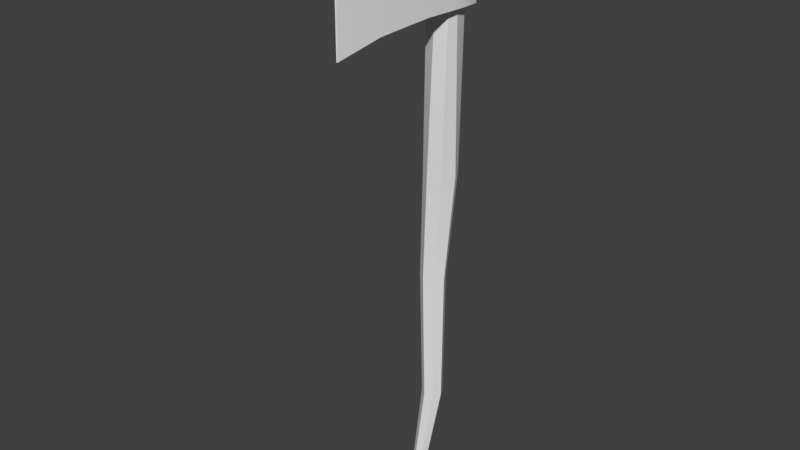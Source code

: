 # Source: SM_IronAxe_001.blend  (saved by Blender 2.79.0; exported with 4.5.12 LTS)
import bpy
from mathutils import Matrix  # noqa: F401  (used for matrix-valued properties, if any)

bpy.ops.wm.read_factory_settings(use_empty=True)
scene = bpy.context.scene
scene.name = 'Scene'

# ---- collections
col_collection_1 = bpy.data.collections.new('Collection 1'); scene.collection.children.link(col_collection_1)

# ---- materials (node trees are filled in below, after node groups)
mat_stick = bpy.data.materials.new('Stick')
mat_stick.alpha_threshold = 0.0
mat_stick.use_transparent_shadow = False
mat_stick.roughness = 0.5
mat_edge = bpy.data.materials.new('Edge')
mat_edge.alpha_threshold = 0.0
mat_edge.use_transparent_shadow = False
mat_edge.roughness = 0.5

# ---- node groups
ng_auto_smooth = bpy.data.node_groups.new('Auto Smooth', 'GeometryNodeTree')
_s = ng_auto_smooth.interface.new_socket(name='Geometry', in_out='OUTPUT', socket_type='NodeSocketGeometry')
_s = ng_auto_smooth.interface.new_socket(name='Geometry', in_out='INPUT', socket_type='NodeSocketGeometry')
_s = ng_auto_smooth.interface.new_socket(name='Angle', in_out='INPUT', socket_type='NodeSocketFloat')
_s.subtype = 'ANGLE'
_s.min_value = 0.0
_s.max_value = 3.142
ng_auto_smooth.is_modifier = True
_N = ng_auto_smooth.nodes; _L = ng_auto_smooth.links
n0 = _N.new('NodeGroupOutput'); n0.name = 'Group Output'; n0.location = (480, -100)
n1 = _N.new('NodeGroupInput'); n1.name = 'Group Input'; n1.location = (-420, -300)
n2 = _N.new('NodeGroupInput'); n2.name = 'Group Input.001'; n2.location = (-60, -100)
n3 = _N.new('GeometryNodeSetShadeSmooth'); n3.name = 'Set Shade Smooth'; n3.location = (120, -100)
n3.domain = 'EDGE'
n4 = _N.new('GeometryNodeSetShadeSmooth'); n4.name = 'Set Shade Smooth.001'; n4.location = (300, -100)
n5 = _N.new('GeometryNodeInputMeshEdgeAngle'); n5.name = 'Edge Angle'; n5.location = (-420, -220)
n6 = _N.new('GeometryNodeInputEdgeSmooth'); n6.name = 'Is Edge Smooth'; n6.location = (-60, -160)
n7 = _N.new('GeometryNodeInputShadeSmooth'); n7.name = 'Is Face Smooth'; n7.location = (-240, -340)
n8 = _N.new('FunctionNodeBooleanMath'); n8.name = 'Boolean Math'; n8.location = (-60, -220)
n9 = _N.new('FunctionNodeCompare'); n9.name = 'Compare'; n9.location = (-240, -180)
n9.operation = 'LESS_EQUAL'
_L.new(n5.outputs[0], n9.inputs[0])
_L.new(n4.outputs[0], n0.inputs[0])
_L.new(n1.outputs[1], n9.inputs[1])
_L.new(n9.outputs[0], n8.inputs[0])
_L.new(n7.outputs[0], n8.inputs[1])
_L.new(n2.outputs[0], n3.inputs[0])
_L.new(n6.outputs[0], n3.inputs[1])
_L.new(n3.outputs[0], n4.inputs[0])
_L.new(n8.outputs[0], n3.inputs[2])
n0.is_active_output = True

# ---- material node trees

# ---- world
world_world = bpy.data.worlds.new('World'); scene.world = world_world
world_world.color = (0.05088, 0.05088, 0.05088)
world_world.use_sun_shadow = False
world_world.sun_shadow_jitter_overblur = 0.0
world_world.cycles.sampling_method = 'MANUAL'

# ---- meshes
me_circle_003 = bpy.data.meshes.new('Circle.003')
me_circle_003.from_pydata([(0.2245, 0.09896, 6.897), (0.1647, -0.05897, 6.897), (-0.1558, -0.05897, 6.897), (-0.1985, 0.09896, 6.897), (-0.1558, 0.2592, 6.897), (0.02205, 0.2878, 6.897), (0.1647, 0.2553, 6.897), (0.02205, 0.2878, 5.312), (-0.1558, 0.2592, 5.312), (-0.1985, 0.09896, 5.312), (-0.1558, -0.05897, 5.312), (0.1647, -0.05897, 5.312), (0.2245, 0.09896, 5.312), (0.1647, 0.2553, 5.312), (-0.1293, 0.2094, 3.274), (-0.3076, 0.1235, 3.274), (-0.3516, -0.06938, 3.274), (-0.2283, -0.2241, 3.274), (-0.03041, -0.2241, 3.274), (0.09294, -0.06938, 3.274), (0.04892, 0.1235, 3.274), (-0.09694, 0.08985, 1.759), (-0.2354, 0.02319, 1.759), (-0.2696, -0.1266, 1.759), (-0.1738, -0.2467, 1.759), (-0.02012, -0.2467, 1.759), (0.07568, -0.1266, 1.759), (0.04149, 0.02319, 1.759), (3.725e-09, 0.1456, 4.768e-07), (-0.1138, 0.09076, 4.768e-07), (-0.1419, -0.03239, 4.768e-07), (-0.06316, -0.1312, 4.768e-07), (0.06316, -0.1312, 4.768e-07), (0.1419, -0.03239, 4.768e-07), (0.1138, 0.09076, 4.768e-07), (0.09084, -0.01554, -1.101), (0.0106, -0.05418, -1.101), (-0.009216, -0.141, -1.101), (0.04631, -0.2106, -1.101), (0.1354, -0.2106, -1.101), (0.1909, -0.141, -1.101), (0.1711, -0.05418, -1.101), (0.02756, 0.0982, 6.897), (0.09082, -0.1182, -1.101), (0.2281, -0.124, 6.716), (1.944, 0.1071, 6.867), (-0.2836, -0.1148, 6.716), (0.2281, 0.3528, 5.493), (-0.2836, 0.3436, 6.716), (-0.2251, 0.3682, 6.716), (1.944, 0.1218, 6.867), (-0.2251, -0.1394, 5.493), (-0.2836, 0.3436, 5.493), (0.2281, 0.3528, 6.716), (-0.2836, -0.1148, 5.493), (1.944, 0.1071, 5.419), (0.2281, -0.124, 5.493), (1.944, 0.1218, 5.269), (-0.2251, -0.1394, 6.716), (-0.2251, 0.3682, 5.493), (1.953, 0.1195, 5.269), (-0.3395, 0.2543, 5.493), (1.953, 0.1195, 6.867), (0.1647, 0.2553, 5.493), (-0.3395, 0.2543, 6.716), (0.1647, 0.2553, 6.716), (-0.1558, 0.2592, 6.716), (-0.1558, 0.2592, 5.493), (1.953, 0.1094, 5.419), (1.953, 0.1094, 6.867), (-0.3395, -0.02529, 5.493), (0.1647, -0.05897, 5.493), (-0.3395, -0.02529, 6.716), (0.1647, -0.05897, 6.716), (-0.1558, -0.05897, 6.716), (-0.1558, -0.05897, 5.493), (1.351, 0.003447, 5.426), (0.9533, -0.05082, 5.466), (0.5901, -0.08776, 5.493), (1.351, 0.003447, 6.774), (0.9533, -0.05082, 6.731), (0.5901, -0.08776, 6.716), (0.5901, 0.3166, 6.716), (0.9533, 0.2797, 6.731), (1.351, 0.2254, 6.774), (0.5901, 0.3166, 5.493), (0.9533, 0.2797, 5.466), (1.351, 0.2254, 5.426), (1.351, 0.1904, 6.774), (0.9533, 0.2275, 6.731), (0.5901, 0.2528, 6.716), (1.351, 0.1904, 5.426), (0.9533, 0.2275, 5.466), (0.5901, 0.2528, 5.493), (1.351, 0.03856, 6.774), (0.9533, 0.001454, 6.731), (0.5901, -0.0238, 6.716), (1.351, 0.03856, 5.426), (0.9533, 0.001454, 5.466), (0.5901, -0.0238, 5.493), (-0.3565, 0.1145, 5.493), (0.2245, 0.09896, 5.493), (-0.3565, 0.1145, 6.716), (0.2245, 0.09896, 6.716), (-0.1985, 0.09896, 6.716), (-0.1985, 0.09896, 5.493), (1.962, 0.1145, 5.269), (1.962, 0.1145, 6.867), (1.351, 0.1145, 5.426), (0.9533, 0.1145, 5.466), (0.5901, 0.1145, 5.493), (0.5901, 0.1145, 6.716), (0.9533, 0.1145, 6.731), (1.351, 0.1145, 6.774), (0.03348, 0.3682, 6.716), (0.03348, 0.3682, 5.493), (0.02205, 0.2878, 5.493), (0.02205, 0.2878, 6.716)], [], [(5, 6, 13, 7), (0, 1, 11, 12), (2, 3, 9, 10), (4, 5, 7, 8), (6, 0, 12, 13), (1, 2, 10, 11), (3, 4, 8, 9), (7, 13, 20, 14), (12, 11, 18, 19), (10, 9, 16, 17), (8, 7, 14, 15), (13, 12, 19, 20), (11, 10, 17, 18), (9, 8, 15, 16), (20, 19, 26, 27), (18, 17, 24, 25), (16, 15, 22, 23), (14, 20, 27, 21), (19, 18, 25, 26), (17, 16, 23, 24), (15, 14, 21, 22), (26, 25, 32, 33), (24, 23, 30, 31), (22, 21, 28, 29), (27, 26, 33, 34), (25, 24, 31, 32), (23, 22, 29, 30), (21, 27, 34, 28), (30, 29, 36, 37), (28, 34, 41, 35), (33, 32, 39, 40), (31, 30, 37, 38), (29, 28, 35, 36), (34, 33, 40, 41), (32, 31, 38, 39), (6, 5, 42), (1, 0, 42), (3, 2, 42), (5, 4, 42), (0, 6, 42), (2, 1, 42), (4, 3, 42), (41, 40, 43), (39, 38, 43), (37, 36, 43), (35, 41, 43), (40, 39, 43), (38, 37, 43), (36, 35, 43), (64, 48, 52, 61), (114, 53, 47, 115), (69, 45, 55, 68), (81, 44, 56, 78), (99, 78, 56, 71), (58, 46, 54, 51), (117, 65, 53, 114), (71, 56, 51, 75), (88, 62, 50, 84), (64, 66, 49, 48), (75, 51, 54, 70), (44, 58, 51, 56), (48, 49, 59, 52), (59, 67, 61, 52), (84, 50, 57, 87), (102, 104, 66, 64), (113, 107, 62, 88), (115, 116, 67, 59), (85, 93, 63, 47), (50, 62, 60, 57), (102, 64, 61, 100), (46, 72, 70, 54), (58, 44, 73, 74), (79, 45, 69, 94), (46, 58, 74, 72), (105, 75, 70, 100), (66, 117, 114, 49), (110, 99, 71, 101), (107, 69, 68, 106), (106, 68, 97, 108), (108, 97, 98, 109), (109, 98, 99, 110), (44, 81, 96, 73), (81, 80, 95, 96), (80, 79, 94, 95), (57, 60, 91, 87), (87, 91, 92, 86), (86, 92, 93, 85), (103, 111, 90, 65), (111, 112, 89, 90), (112, 113, 88, 89), (53, 82, 85, 47), (82, 83, 86, 85), (83, 84, 87, 86), (65, 90, 82, 53), (90, 89, 83, 82), (89, 88, 84, 83), (68, 55, 76, 97), (97, 76, 77, 98), (98, 77, 78, 99), (45, 79, 76, 55), (79, 80, 77, 76), (80, 81, 78, 77), (95, 94, 113, 112), (96, 95, 112, 111), (73, 96, 111, 103), (92, 109, 110, 93), (91, 108, 109, 92), (60, 106, 108, 91), (62, 107, 106, 60), (93, 110, 101, 63), (47, 63, 116, 115), (67, 105, 100, 61), (72, 102, 100, 70), (49, 114, 115, 59), (94, 69, 107, 113), (72, 74, 104, 102)])
me_circle_003.polygons.foreach_set('use_smooth', [True] * 116)
me_circle_003.polygons.foreach_set('material_index', [0, 0, 0, 0, 0, 0, 0, 0, 0, 0, 0, 0, 0, 0, 0, 0, 0, 0, 0, 0, 0, 0, 0, 0, 0, 0, 0, 0, 0, 0, 0, 0, 0, 0, 0, 0, 0, 0, 0, 0, 0, 0, 0, 0, 0, 0, 0, 0, 0, 1, 1, 1, 1, 1, 1, 1, 1, 1, 1, 1, 1, 1, 1, 1, 1, 1, 1, 1, 1, 1, 1, 1, 1, 1, 1, 1, 1, 1, 1, 1, 1, 1, 1, 1, 1, 1, 1, 1, 1, 1, 1, 1, 1, 1, 1, 1, 1, 1, 1, 1, 1, 1, 1, 1, 1, 1, 1, 1, 1, 1, 1, 1, 1, 1, 1, 1])
_k = set([(0, 1), (0, 6), (0, 12), (1, 2), (1, 11), (2, 3), (2, 10), (3, 4), (3, 9), (4, 5), (4, 8), (5, 6), (5, 7), (6, 13), (7, 14), (8, 15), (9, 16), (10, 17), (11, 18), (12, 19), (13, 20), (14, 21), (15, 22), (16, 23), (17, 24), (18, 25), (19, 26), (20, 27), (21, 28), (22, 29), (23, 30), (24, 31), (25, 32), (26, 33), (27, 34), (28, 35), (29, 36), (30, 37), (31, 38), (32, 39), (33, 40), (34, 41), (35, 36), (35, 41), (36, 37), (37, 38), (38, 39), (39, 40), (40, 41), (44, 58), (44, 81), (45, 55), (45, 69), (45, 79), (46, 58), (46, 72), (47, 85), (47, 115), (48, 49), (48, 64), (49, 114), (50, 57), (50, 62), (50, 84), (51, 54), (51, 56), (52, 59), (52, 61), (53, 82), (53, 114), (54, 70), (55, 68), (55, 76), (56, 78), (57, 60), (57, 87), (59, 115), (60, 106), (61, 100), (62, 107), (64, 102), (68, 106), (69, 107), (70, 100), (72, 102), (76, 77), (77, 78), (79, 80), (80, 81), (82, 83), (83, 84), (85, 86), (86, 87)])
me_circle_003.attributes.new('sharp_edge', 'BOOLEAN', 'EDGE').data.foreach_set('value', [ (min(e.vertices), max(e.vertices)) in _k for e in me_circle_003.edges])
me_circle_003.materials.append(mat_stick)
me_circle_003.materials.append(mat_edge)
me_circle_003.use_remesh_preserve_volume = False
me_circle_003.use_remesh_preserve_attributes = False
me_circle_003.use_mirror_vertex_groups = False
me_circle_003.update()

# ---- objects
ob_iron_axe = bpy.data.objects.new('Iron_Axe', me_circle_003)

# ---- transforms, parenting, visibility, modifiers, constraints
ob_iron_axe.location = (0.0, 0.0, 0.0)
ob_iron_axe.rotation_euler = (0.0, -0.0, 11.0)
ob_iron_axe.scale = (0.09646, 0.1022, 0.1)
ob_iron_axe.lineart.crease_threshold = 0.0
_m = ob_iron_axe.modifiers.new('Auto Smooth', 'NODES')
_m.node_group = ng_auto_smooth
_gi = [s.identifier for s in ng_auto_smooth.interface.items_tree if s.item_type == 'SOCKET' and s.in_out == 'INPUT']
_m[_gi[1]] = 3.142  # Angle

# ---- collection membership
col_collection_1.objects.link(ob_iron_axe)

# ---- scene / render settings (as saved in the file)
scene.frame_start = 1; scene.frame_end = 250; scene.frame_set(1)
scene.render.engine = 'BLENDER_EEVEE_NEXT'
scene.render.resolution_percentage = 50
scene.render.dither_intensity = 0.0
scene.cycles.use_denoising = False
scene.cycles.samples = 128
scene.cycles.sampling_pattern = 'TABULATED_SOBOL'
scene.cycles.use_adaptive_sampling = False
scene.cycles.use_light_tree = False
scene.cycles.blur_glossy = 0.0
scene.cycles.sample_clamp_indirect = 0.0
scene.view_settings.view_transform = 'Standard'
bpy.context.view_layer.update()

# ---- added for rendering (the .blend has no active camera and no usable light): camera, sun
cam_auto = bpy.data.cameras.new('AutoCamera')
cam_auto.lens = 50.0
cam_auto.sensor_width = 36.0
cam_auto.clip_end = 1000.0
ob_auto_camera = bpy.data.objects.new('AutoCamera', cam_auto)
scene.collection.objects.link(ob_auto_camera)
ob_auto_camera.location = (0.776971, -1.00237, 0.906461)
ob_auto_camera.rotation_euler = (1.09748, -7.21219e-08, 0.694738)
scene.camera = ob_auto_camera
light_auto_sun = bpy.data.lights.new('AutoSun', 'SUN')
light_auto_sun.energy = 3.0
light_auto_sun.angle = 0.0523599
ob_auto_sun = bpy.data.objects.new('AutoSun', light_auto_sun)
scene.collection.objects.link(ob_auto_sun)
ob_auto_sun.rotation_euler = (0.872665, 0.174533, 0.523599)
bpy.context.view_layer.update()
